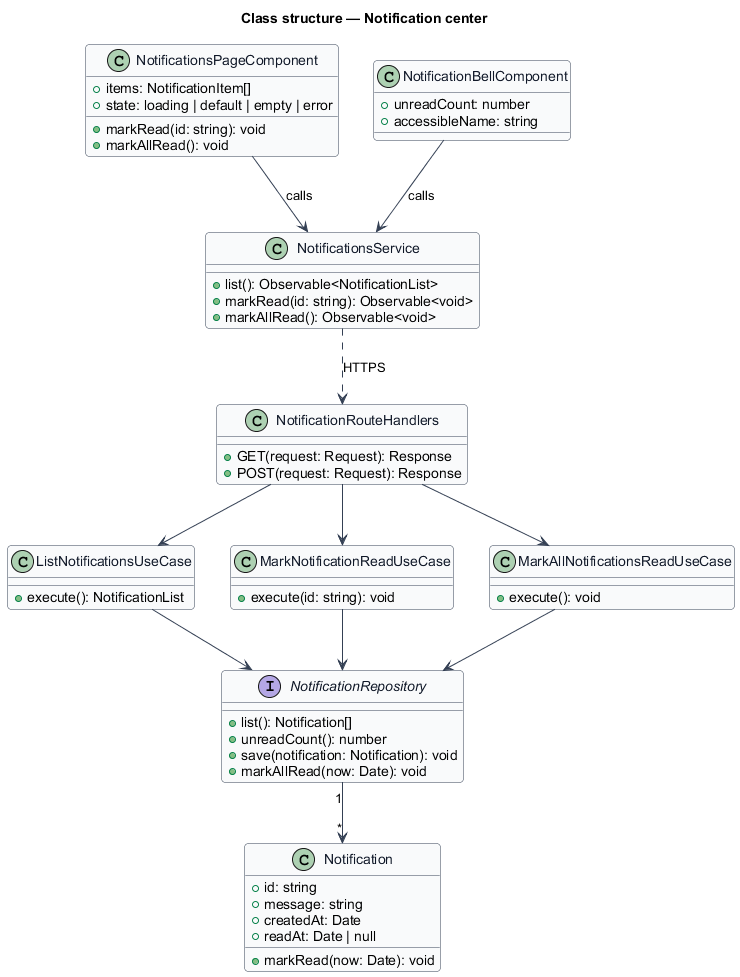

The diagram above was rendered by PlantUML. Its source (embedded in the PNG):
@startuml
skinparam backgroundColor #FFFFFF
skinparam shadowing false
skinparam roundcorner 8
skinparam defaultFontName Arial
skinparam ArrowColor #344054
skinparam class {
  BorderColor #344054
  FontColor #101828
  BackgroundColor #F9FAFB
}
title Class structure — Notification center

class NotificationsPageComponent {
  +items: NotificationItem[]
  +state: loading | default | empty | error
  +markRead(id: string): void
  +markAllRead(): void
}
class NotificationBellComponent {
  +unreadCount: number
  +accessibleName: string
}
class NotificationsService {
  +list(): Observable<NotificationList>
  +markRead(id: string): Observable<void>
  +markAllRead(): Observable<void>
}
class NotificationRouteHandlers {
  +GET(request: Request): Response
  +POST(request: Request): Response
}
class ListNotificationsUseCase {
  +execute(): NotificationList
}
class MarkNotificationReadUseCase {
  +execute(id: string): void
}
class MarkAllNotificationsReadUseCase {
  +execute(): void
}
class Notification {
  +id: string
  +message: string
  +createdAt: Date
  +readAt: Date | null
  +markRead(now: Date): void
}
interface NotificationRepository {
  +list(): Notification[]
  +unreadCount(): number
  +save(notification: Notification): void
  +markAllRead(now: Date): void
}
NotificationsPageComponent --> NotificationsService : calls
NotificationBellComponent --> NotificationsService : calls
NotificationsService ..> NotificationRouteHandlers : HTTPS
NotificationRouteHandlers --> ListNotificationsUseCase
NotificationRouteHandlers --> MarkNotificationReadUseCase
NotificationRouteHandlers --> MarkAllNotificationsReadUseCase
ListNotificationsUseCase --> NotificationRepository
MarkNotificationReadUseCase --> NotificationRepository
MarkAllNotificationsReadUseCase --> NotificationRepository
NotificationRepository "1" --> "*" Notification
@enduml